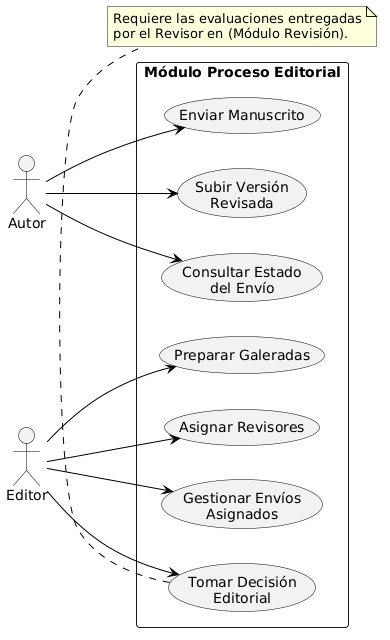

The diagram above was rendered by PlantUML. Its source (embedded in the PNG):
@startuml
skinparam usecase {
  BackgroundColor #F2F2F2
  BorderColor black
}
skinparam actor {
  BorderColor black
}
skinparam ArrowColor black
skinparam shadowing false
left to right direction

actor "Autor" as Autor
actor "Editor" as Editor

rectangle "Módulo Proceso Editorial" {
  usecase "Enviar Manuscrito" as UC1
  usecase "Consultar Estado\ndel Envío" as UC2
  usecase "Subir Versión\nRevisada" as UC3
  usecase "Gestionar Envíos\nAsignados" as UC4
  usecase "Asignar Revisores" as UC5
  usecase "Tomar Decisión\nEditorial" as UC6
  usecase "Preparar Galeradas" as UC7
}

Autor --> UC1
Autor --> UC2
Autor --> UC3

Editor --> UC4
Editor --> UC5
Editor --> UC6
Editor --> UC7

note bottom of UC6
  Requiere las evaluaciones entregadas
  por el Revisor en (Módulo Revisión).
end note
@enduml